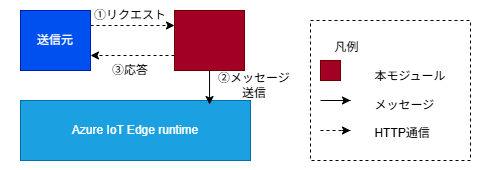

The diagram above was exported from draw.io. Its source (the exported page's mxGraphModel, read from the mxfile embedded in the PNG):
<mxGraphModel dx="446" dy="218" grid="1" gridSize="10" guides="1" tooltips="1" connect="1" arrows="1" fold="1" page="1" pageScale="1" pageWidth="827" pageHeight="1169" background="none" math="0" shadow="0">
  <root>
    <mxCell id="0" />
    <mxCell id="1" parent="0" />
    <mxCell id="24" value="&lt;p style=&quot;line-height: 200%&quot;&gt;&lt;/p&gt;&lt;div style=&quot;text-align: left&quot;&gt;&lt;br&gt;&lt;/div&gt;&lt;p&gt;&lt;/p&gt;" style="rounded=0;whiteSpace=wrap;html=1;dashed=1;fillColor=#FFFFFF;strokeColor=none;" parent="1" vertex="1">
      <mxGeometry x="160" y="10" width="490" height="170" as="geometry" />
    </mxCell>
    <mxCell id="6" style="edgeStyle=orthogonalEdgeStyle;rounded=0;orthogonalLoop=1;jettySize=auto;html=1;dashed=1;entryX=0;entryY=0.25;entryDx=0;entryDy=0;strokeColor=#000000;exitX=1;exitY=0.25;exitDx=0;exitDy=0;" parent="1" source="16" target="3" edge="1">
      <mxGeometry relative="1" as="geometry">
        <mxPoint x="335" y="130" as="targetPoint" />
      </mxGeometry>
    </mxCell>
    <mxCell id="3" value="" style="rounded=0;whiteSpace=wrap;html=1;fillColor=#a20025;strokeColor=#6F0000;fontColor=#ffffff;" parent="1" vertex="1">
      <mxGeometry x="334" y="20" width="70" height="60" as="geometry" />
    </mxCell>
    <mxCell id="9" value="&lt;p style=&quot;line-height: 200%&quot;&gt;&lt;/p&gt;&lt;div style=&quot;text-align: left&quot;&gt;&lt;font color=&quot;#000000&quot; style=&quot;background-color: rgb(255, 255, 255);&quot;&gt;凡例&lt;/font&gt;&lt;/div&gt;&lt;div style=&quot;text-align: left&quot;&gt;&lt;font color=&quot;#000000&quot; style=&quot;background-color: rgb(255, 255, 255);&quot;&gt;&lt;br&gt;&lt;/font&gt;&lt;/div&gt;&lt;blockquote style=&quot;margin: 0 0 0 40px ; border: none ; padding: 0px&quot;&gt;&lt;div style=&quot;text-align: left&quot;&gt;&lt;font color=&quot;#000000&quot; style=&quot;background-color: rgb(255, 255, 255);&quot;&gt;本モジュール&lt;/font&gt;&lt;/div&gt;&lt;/blockquote&gt;&lt;div style=&quot;text-align: left&quot;&gt;&lt;font color=&quot;#000000&quot; style=&quot;background-color: rgb(255, 255, 255);&quot;&gt;&lt;br&gt;&lt;/font&gt;&lt;/div&gt;&lt;blockquote style=&quot;margin: 0 0 0 40px ; border: none ; padding: 0px&quot;&gt;&lt;div style=&quot;text-align: left&quot;&gt;&lt;font color=&quot;#000000&quot; style=&quot;background-color: rgb(255, 255, 255);&quot;&gt;メッセージ&lt;/font&gt;&lt;/div&gt;&lt;/blockquote&gt;&lt;div style=&quot;text-align: left&quot;&gt;&lt;font color=&quot;#000000&quot; style=&quot;background-color: rgb(255, 255, 255);&quot;&gt;&lt;br&gt;&lt;/font&gt;&lt;/div&gt;&lt;blockquote style=&quot;margin: 0 0 0 40px ; border: none ; padding: 0px&quot;&gt;&lt;div style=&quot;text-align: left&quot;&gt;&lt;font color=&quot;#000000&quot; style=&quot;background-color: rgb(255, 255, 255);&quot;&gt;HTTP通信&lt;/font&gt;&lt;/div&gt;&lt;/blockquote&gt;&lt;p&gt;&lt;/p&gt;" style="rounded=0;whiteSpace=wrap;html=1;dashed=1;strokeColor=#000000;fillColor=none;" parent="1" vertex="1">
      <mxGeometry x="470" y="30" width="160" height="140" as="geometry" />
    </mxCell>
    <mxCell id="17" value="Azure IoT Edge runtime" style="rounded=0;whiteSpace=wrap;html=1;fillColor=#1ba1e2;strokeColor=#006EAF;fontColor=#ffffff;" parent="1" vertex="1">
      <mxGeometry x="180" y="110" width="230" height="60" as="geometry" />
    </mxCell>
    <mxCell id="18" value="" style="rounded=0;whiteSpace=wrap;html=1;fillColor=#a20025;strokeColor=#6F0000;fontColor=#ffffff;" parent="1" vertex="1">
      <mxGeometry x="480" y="70" width="20" height="20" as="geometry" />
    </mxCell>
    <mxCell id="19" style="rounded=0;orthogonalLoop=1;jettySize=auto;html=1;strokeColor=#000000;" parent="1" edge="1">
      <mxGeometry relative="1" as="geometry">
        <mxPoint x="480" y="110" as="sourcePoint" />
        <mxPoint x="510" y="110" as="targetPoint" />
        <Array as="points">
          <mxPoint x="510" y="110" />
          <mxPoint x="500" y="110" />
        </Array>
      </mxGeometry>
    </mxCell>
    <mxCell id="23" style="rounded=0;orthogonalLoop=1;jettySize=auto;html=1;dashed=1;strokeColor=#000000;" parent="1" edge="1">
      <mxGeometry relative="1" as="geometry">
        <mxPoint x="480" y="140" as="sourcePoint" />
        <mxPoint x="510" y="140" as="targetPoint" />
        <Array as="points">
          <mxPoint x="510" y="140" />
          <mxPoint x="500" y="140" />
        </Array>
      </mxGeometry>
    </mxCell>
    <mxCell id="16" value="送信元" style="text;html=1;fillColor=#0050ef;align=center;verticalAlign=middle;whiteSpace=wrap;rounded=0;strokeColor=#001DBC;fontColor=#ffffff;" parent="1" vertex="1">
      <mxGeometry x="180" y="20" width="70" height="60" as="geometry" />
    </mxCell>
    <mxCell id="25" style="rounded=0;orthogonalLoop=1;jettySize=auto;html=1;entryX=0.822;entryY=0.067;entryDx=0;entryDy=0;strokeColor=#000000;entryPerimeter=0;" parent="1" source="3" target="17" edge="1">
      <mxGeometry relative="1" as="geometry">
        <mxPoint x="277.5" y="100" as="sourcePoint" />
        <mxPoint x="414" y="90" as="targetPoint" />
      </mxGeometry>
    </mxCell>
    <mxCell id="26" style="edgeStyle=orthogonalEdgeStyle;rounded=0;orthogonalLoop=1;jettySize=auto;html=1;dashed=1;entryX=1;entryY=0.75;entryDx=0;entryDy=0;strokeColor=#000000;exitX=0;exitY=0.75;exitDx=0;exitDy=0;" parent="1" source="3" target="16" edge="1">
      <mxGeometry relative="1" as="geometry">
        <mxPoint x="344" y="45" as="targetPoint" />
        <mxPoint x="260" y="45" as="sourcePoint" />
      </mxGeometry>
    </mxCell>
    <mxCell id="27" value="①リクエスト" style="text;html=1;align=center;verticalAlign=middle;whiteSpace=wrap;rounded=0;" parent="1" vertex="1">
      <mxGeometry x="250" y="10" width="80" height="30" as="geometry" />
    </mxCell>
    <mxCell id="28" value="②メッセージ送信" style="text;html=1;align=center;verticalAlign=middle;whiteSpace=wrap;rounded=0;" parent="1" vertex="1">
      <mxGeometry x="374" y="80" width="80" height="30" as="geometry" />
    </mxCell>
    <mxCell id="29" value="③応答" style="text;html=1;align=center;verticalAlign=middle;whiteSpace=wrap;rounded=0;" parent="1" vertex="1">
      <mxGeometry x="250" y="65" width="80" height="30" as="geometry" />
    </mxCell>
  </root>
</mxGraphModel>